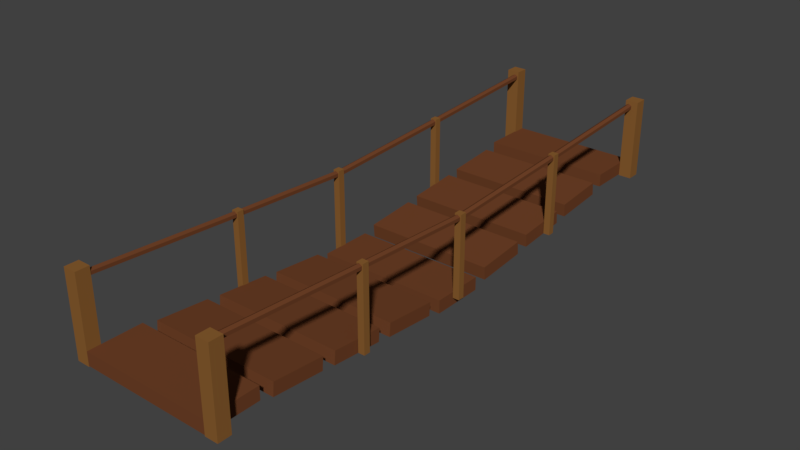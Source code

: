 # Source: Bridge.blend  (saved by Blender 2.79.0; exported with 4.5.12 LTS)
import bpy
from mathutils import Matrix  # noqa: F401  (used for matrix-valued properties, if any)

bpy.ops.wm.read_factory_settings(use_empty=True)
scene = bpy.context.scene
scene.name = 'Scene'

# ---- collections
col_collection_1 = bpy.data.collections.new('Collection 1'); scene.collection.children.link(col_collection_1)

# ---- materials (node trees are filled in below, after node groups)
mat_woodpanel = bpy.data.materials.new('WoodPanel')
mat_woodpanel.alpha_threshold = 0.0
mat_woodpanel.diffuse_color = (0.162, 0.05448, 0.02122, 1.0)
mat_woodpanel.roughness = 0.5
mat_rope = bpy.data.materials.new('Rope')
mat_rope.alpha_threshold = 0.0
mat_rope.diffuse_color = (0.2668, 0.08681, 0.03236, 1.0)
mat_rope.roughness = 0.5
mat_posts = bpy.data.materials.new('Posts')
mat_posts.alpha_threshold = 0.0
mat_posts.diffuse_color = (0.2542, 0.1119, 0.02956, 1.0)
mat_posts.roughness = 0.5

# ---- material node trees
mat_woodpanel.use_nodes = True; mat_woodpanel.node_tree.nodes.clear()
_N = mat_woodpanel.node_tree.nodes; _L = mat_woodpanel.node_tree.links
n0 = _N.new('ShaderNodeOutputMaterial'); n0.name = 'Material Output'; n0.location = (300, 300)
n1 = _N.new('ShaderNodeBsdfDiffuse'); n1.name = 'Diffuse BSDF'; n1.location = (10, 300)
n1.inputs[0].default_value = (0.162, 0.05448, 0.02122, 1.0)
_L.new(n1.outputs[0], n0.inputs[0])
n0.is_active_output = True
mat_rope.use_nodes = True; mat_rope.node_tree.nodes.clear()
_N = mat_rope.node_tree.nodes; _L = mat_rope.node_tree.links
n0 = _N.new('ShaderNodeOutputMaterial'); n0.name = 'Material Output'; n0.location = (300, 300)
n1 = _N.new('ShaderNodeBsdfDiffuse'); n1.name = 'Diffuse BSDF'; n1.location = (10, 300)
n1.inputs[0].default_value = (0.162, 0.05448, 0.02122, 1.0)
_L.new(n1.outputs[0], n0.inputs[0])
n0.is_active_output = True
mat_posts.use_nodes = True; mat_posts.node_tree.nodes.clear()
_N = mat_posts.node_tree.nodes; _L = mat_posts.node_tree.links
n0 = _N.new('ShaderNodeOutputMaterial'); n0.name = 'Material Output'; n0.location = (300, 300)
n1 = _N.new('ShaderNodeBsdfDiffuse'); n1.name = 'Diffuse BSDF'; n1.location = (10, 300)
n1.inputs[0].default_value = (0.2542, 0.1119, 0.02956, 1.0)
_L.new(n1.outputs[0], n0.inputs[0])
n0.is_active_output = True

# ---- world
world_world = bpy.data.worlds.new('World'); scene.world = world_world
world_world.color = (0.05088, 0.05088, 0.05088)
world_world.use_sun_shadow = False
world_world.sun_shadow_jitter_overblur = 0.0
world_world.cycles.sampling_method = 'MANUAL'

# ---- meshes
me_cylinder = bpy.data.meshes.new('Cylinder')
me_cylinder.from_pydata([(0.03897, 4.338, 0.5899), (0.03897, -4.338, 0.5899), (0.08227, 4.338, 0.5649), (0.08227, -4.338, 0.5649), (0.08227, 4.338, 0.5149), (0.08227, -4.338, 0.5149), (0.03897, 4.338, 0.4899), (0.03897, -4.338, 0.4899), (-0.004334, 4.338, 0.5149), (-0.004334, -4.338, 0.5149), (-0.004334, 4.338, 0.5649), (-0.004334, -4.338, 0.5649), (0.03897, -3.633e-08, 0.3487), (0.08227, -3.524e-08, 0.3237), (0.08227, -3.305e-08, 0.2737), (0.03897, -3.196e-08, 0.2487), (-0.004334, -3.305e-08, 0.2737), (-0.004334, -3.524e-08, 0.3237), (0.08227, 2.169, 0.4362), (0.08227, 2.169, 0.3862), (0.03897, 2.169, 0.3612), (-0.004334, 2.169, 0.3862), (-0.004334, 2.169, 0.4362), (0.03897, 2.169, 0.4612), (0.03897, -2.169, 0.4612), (0.08227, -2.169, 0.4362), (0.08227, -2.169, 0.3862), (0.03897, -2.169, 0.3612), (-0.004334, -2.169, 0.3862), (-0.004334, -2.169, 0.4362), (-0.001805, -1.96, -0.8), (-0.001805, -1.96, 0.4562), (-0.001805, -1.86, -0.8), (-0.001805, -1.86, 0.4562), (0.09819, -1.96, -0.8), (0.09819, -1.96, 0.4562), (0.09819, -1.86, -0.8), (0.09819, -1.86, 0.4562), (-0.001805, 2.076, -0.7936), (-0.001805, 2.076, 0.4627), (-0.001805, 2.176, -0.7936), (-0.001805, 2.176, 0.4627), (0.09819, 2.076, -0.7936), (0.09819, 2.076, 0.4627), (0.09819, 2.176, -0.7936), (0.09819, 2.176, 0.4627), (-0.001805, -0.08408, -0.8914), (-0.001805, -0.08408, 0.3649), (-0.001805, 0.01592, -0.8914), (-0.001805, 0.01592, 0.3649), (0.09819, -0.08408, -0.8914), (0.09819, -0.08408, 0.3649), (0.09819, 0.01592, -0.8914), (0.09819, 0.01592, 0.3649), (2.14, 4.338, 0.5899), (2.14, -4.338, 0.5899), (2.183, 4.338, 0.5649), (2.183, -4.338, 0.5649), (2.183, 4.338, 0.5149), (2.183, -4.338, 0.5149), (2.14, 4.338, 0.4899), (2.14, -4.338, 0.4899), (2.096, 4.338, 0.5149), (2.096, -4.338, 0.5149), (2.096, 4.338, 0.5649), (2.096, -4.338, 0.5649), (2.14, -3.782e-08, 0.3487), (2.183, -3.673e-08, 0.3237), (2.183, -3.454e-08, 0.2737), (2.14, -3.345e-08, 0.2487), (2.096, -3.454e-08, 0.2737), (2.096, -3.673e-08, 0.3237), (2.183, 2.169, 0.4362), (2.183, 2.169, 0.3862), (2.14, 2.169, 0.3612), (2.096, 2.169, 0.3862), (2.096, 2.169, 0.4362), (2.14, 2.169, 0.4612), (2.14, -2.169, 0.4612), (2.183, -2.169, 0.4362), (2.183, -2.169, 0.3862), (2.14, -2.169, 0.3612), (2.096, -2.169, 0.3862), (2.096, -2.169, 0.4362), (2.099, -1.96, -0.8), (2.099, -1.96, 0.4562), (2.099, -1.86, -0.8), (2.099, -1.86, 0.4562), (2.199, -1.96, -0.8), (2.199, -1.96, 0.4562), (2.199, -1.86, -0.8), (2.199, -1.86, 0.4562), (2.099, 2.076, -0.7936), (2.099, 2.076, 0.4627), (2.099, 2.176, -0.7936), (2.099, 2.176, 0.4627), (2.199, 2.076, -0.7936), (2.199, 2.076, 0.4627), (2.199, 2.176, -0.7936), (2.199, 2.176, 0.4627), (2.099, -0.08408, -0.8914), (2.099, -0.08408, 0.3649), (2.099, 0.01592, -0.8914), (2.099, 0.01592, 0.3649), (2.199, -0.08408, -0.8914), (2.199, -0.08408, 0.3649), (2.199, 0.01592, -0.8914), (2.199, 0.01592, 0.3649), (-0.113, -4.36, -0.6247), (-0.113, -4.36, 0.6315), (-0.113, -4.16, -0.6247), (-0.113, -4.16, 0.6315), (0.08698, -4.36, -0.6247), (0.08698, -4.36, 0.6315), (0.08698, -4.16, -0.6247), (0.08698, -4.16, 0.6315), (-0.09674, 4.236, -0.6247), (-0.09674, 4.236, 0.6315), (-0.09674, 4.436, -0.6247), (-0.09674, 4.436, 0.6315), (0.1033, 4.236, -0.6247), (0.1033, 4.236, 0.6315), (0.1033, 4.436, -0.6247), (0.1033, 4.436, 0.6315), (2.086, 4.236, -0.6247), (2.086, 4.236, 0.6315), (2.086, 4.436, -0.6247), (2.086, 4.436, 0.6315), (2.286, 4.236, -0.6247), (2.286, 4.236, 0.6315), (2.286, 4.436, -0.6247), (2.286, 4.436, 0.6315), (2.086, -4.36, -0.6247), (2.086, -4.36, 0.6315), (2.086, -4.16, -0.6247), (2.086, -4.16, 0.6315), (2.286, -4.36, -0.6247), (2.286, -4.36, 0.6315), (2.286, -4.16, -0.6247), (2.286, -4.16, 0.6315), (0.08926, 3.641, -0.61), (0.08926, 3.641, -0.41), (0.08926, 4.441, -0.61), (0.08926, 4.441, -0.41), (2.089, 3.641, -0.61), (2.089, 3.641, -0.41), (2.089, 4.441, -0.61), (2.089, 4.441, -0.41), (0.08926, 2.651, -0.7445), (0.08926, 2.634, -0.5452), (0.08926, 3.448, -0.6748), (0.08926, 3.431, -0.4755), (2.089, 2.651, -0.7445), (2.089, 2.634, -0.5452), (2.089, 3.448, -0.6748), (2.089, 3.431, -0.4755), (0.08926, 1.651, -0.8445), (0.08926, 1.634, -0.6452), (0.08926, 2.448, -0.7748), (0.08926, 2.431, -0.5755), (2.089, 1.651, -0.8445), (2.089, 1.634, -0.6452), (2.089, 2.448, -0.7748), (2.089, 2.431, -0.5755), (0.08926, -4.359, -0.61), (0.08926, -4.359, -0.41), (0.08926, -3.559, -0.61), (0.08926, -3.559, -0.41), (2.089, -4.359, -0.61), (2.089, -4.359, -0.41), (2.089, -3.559, -0.61), (2.089, -3.559, -0.41), (0.08926, -3.366, -0.6748), (0.08926, -3.349, -0.4755), (0.08926, -2.569, -0.7445), (0.08926, -2.552, -0.5452), (2.089, -3.366, -0.6748), (2.089, -3.349, -0.4755), (2.089, -2.569, -0.7445), (2.089, -2.552, -0.5452), (0.08926, -2.366, -0.7748), (0.08926, -2.349, -0.5755), (0.08926, -1.569, -0.8445), (0.08926, -1.552, -0.6452), (2.089, -2.366, -0.7748), (2.089, -2.349, -0.5755), (2.089, -1.569, -0.8445), (2.089, -1.552, -0.6452), (0.08926, -1.366, -0.8748), (0.08926, -1.349, -0.6755), (0.08926, -0.5694, -0.9445), (0.08926, -0.5519, -0.7452), (2.089, -1.366, -0.8748), (2.089, -1.349, -0.6755), (2.089, -0.5694, -0.9445), (2.089, -0.5519, -0.7452), (0.08926, 0.6511, -0.9445), (0.08926, 0.6337, -0.7452), (0.08926, 1.448, -0.8748), (0.08926, 1.431, -0.6755), (2.089, 0.6511, -0.9445), (2.089, 0.6337, -0.7452), (2.089, 1.448, -0.8748), (2.089, 1.431, -0.6755), (0.08926, -0.3591, -1.01), (0.08926, -0.3591, -0.81), (0.08926, 0.4409, -1.01), (0.08926, 0.4409, -0.81), (2.089, -0.3591, -1.01), (2.089, -0.3591, -0.81), (2.089, 0.4409, -1.01), (2.089, 0.4409, -0.81)], [], [(24, 1, 3, 25), (25, 3, 5, 26), (26, 5, 7, 27), (27, 7, 9, 28), (3, 1, 11, 9, 7, 5), (28, 9, 11, 29), (29, 11, 1, 24), (0, 2, 4, 6, 8, 10), (22, 17, 12, 23), (21, 16, 17, 22), (20, 15, 16, 21), (19, 14, 15, 20), (18, 13, 14, 19), (23, 12, 13, 18), (0, 23, 18, 2), (2, 18, 19, 4), (4, 19, 20, 6), (6, 20, 21, 8), (8, 21, 22, 10), (10, 22, 23, 0), (17, 29, 24, 12), (16, 28, 29, 17), (15, 27, 28, 16), (14, 26, 27, 15), (13, 25, 26, 14), (12, 24, 25, 13), (30, 31, 33, 32), (32, 33, 37, 36), (36, 37, 35, 34), (34, 35, 31, 30), (32, 36, 34, 30), (37, 33, 31, 35), (38, 39, 41, 40), (40, 41, 45, 44), (44, 45, 43, 42), (42, 43, 39, 38), (40, 44, 42, 38), (45, 41, 39, 43), (46, 47, 49, 48), (48, 49, 53, 52), (52, 53, 51, 50), (50, 51, 47, 46), (48, 52, 50, 46), (53, 49, 47, 51), (78, 55, 57, 79), (79, 57, 59, 80), (80, 59, 61, 81), (81, 61, 63, 82), (57, 55, 65, 63, 61, 59), (82, 63, 65, 83), (83, 65, 55, 78), (54, 56, 58, 60, 62, 64), (76, 71, 66, 77), (75, 70, 71, 76), (74, 69, 70, 75), (73, 68, 69, 74), (72, 67, 68, 73), (77, 66, 67, 72), (54, 77, 72, 56), (56, 72, 73, 58), (58, 73, 74, 60), (60, 74, 75, 62), (62, 75, 76, 64), (64, 76, 77, 54), (71, 83, 78, 66), (70, 82, 83, 71), (69, 81, 82, 70), (68, 80, 81, 69), (67, 79, 80, 68), (66, 78, 79, 67), (84, 85, 87, 86), (86, 87, 91, 90), (90, 91, 89, 88), (88, 89, 85, 84), (86, 90, 88, 84), (91, 87, 85, 89), (92, 93, 95, 94), (94, 95, 99, 98), (98, 99, 97, 96), (96, 97, 93, 92), (94, 98, 96, 92), (99, 95, 93, 97), (100, 101, 103, 102), (102, 103, 107, 106), (106, 107, 105, 104), (104, 105, 101, 100), (102, 106, 104, 100), (107, 103, 101, 105), (108, 109, 111, 110), (110, 111, 115, 114), (114, 115, 113, 112), (112, 113, 109, 108), (110, 114, 112, 108), (115, 111, 109, 113), (116, 117, 119, 118), (118, 119, 123, 122), (122, 123, 121, 120), (120, 121, 117, 116), (118, 122, 120, 116), (123, 119, 117, 121), (124, 125, 127, 126), (126, 127, 131, 130), (130, 131, 129, 128), (128, 129, 125, 124), (126, 130, 128, 124), (131, 127, 125, 129), (132, 133, 135, 134), (134, 135, 139, 138), (138, 139, 137, 136), (136, 137, 133, 132), (134, 138, 136, 132), (139, 135, 133, 137), (140, 141, 143, 142), (142, 143, 147, 146), (146, 147, 145, 144), (144, 145, 141, 140), (142, 146, 144, 140), (147, 143, 141, 145), (148, 149, 151, 150), (150, 151, 155, 154), (154, 155, 153, 152), (152, 153, 149, 148), (150, 154, 152, 148), (155, 151, 149, 153), (156, 157, 159, 158), (158, 159, 163, 162), (162, 163, 161, 160), (160, 161, 157, 156), (158, 162, 160, 156), (163, 159, 157, 161), (164, 165, 167, 166), (166, 167, 171, 170), (170, 171, 169, 168), (168, 169, 165, 164), (166, 170, 168, 164), (171, 167, 165, 169), (172, 173, 175, 174), (174, 175, 179, 178), (178, 179, 177, 176), (176, 177, 173, 172), (174, 178, 176, 172), (179, 175, 173, 177), (180, 181, 183, 182), (182, 183, 187, 186), (186, 187, 185, 184), (184, 185, 181, 180), (182, 186, 184, 180), (187, 183, 181, 185), (188, 189, 191, 190), (190, 191, 195, 194), (194, 195, 193, 192), (192, 193, 189, 188), (190, 194, 192, 188), (195, 191, 189, 193), (196, 197, 199, 198), (198, 199, 203, 202), (202, 203, 201, 200), (200, 201, 197, 196), (198, 202, 200, 196), (203, 199, 197, 201), (204, 205, 207, 206), (206, 207, 211, 210), (210, 211, 209, 208), (208, 209, 205, 204), (206, 210, 208, 204), (211, 207, 205, 209)])
me_cylinder.polygons.foreach_set('material_index', [1, 1, 1, 1, 1, 1, 1, 1, 1, 1, 1, 1, 1, 1, 1, 1, 1, 1, 1, 1, 1, 1, 1, 1, 1, 1, 2, 2, 2, 2, 2, 2, 2, 2, 2, 2, 2, 2, 2, 2, 2, 2, 2, 2, 1, 1, 1, 1, 1, 1, 1, 1, 1, 1, 1, 1, 1, 1, 1, 1, 1, 1, 1, 1, 1, 1, 1, 1, 1, 1, 2, 2, 2, 2, 2, 2, 2, 2, 2, 2, 2, 2, 2, 2, 2, 2, 2, 2, 2, 2, 2, 2, 2, 2, 2, 2, 2, 2, 2, 2, 2, 2, 2, 2, 2, 2, 2, 2, 2, 2, 2, 2, 0, 0, 0, 0, 0, 0, 0, 0, 0, 0, 0, 0, 0, 0, 0, 0, 0, 0, 0, 0, 0, 0, 0, 0, 0, 0, 0, 0, 0, 0, 0, 0, 0, 0, 0, 0, 0, 0, 0, 0, 0, 0, 0, 0, 0, 0, 0, 0, 0, 0, 0, 0, 0, 0])
me_cylinder.materials.append(mat_woodpanel)
me_cylinder.materials.append(mat_rope)
me_cylinder.materials.append(mat_posts)
me_cylinder.use_remesh_preserve_volume = False
me_cylinder.use_remesh_preserve_attributes = False
me_cylinder.use_mirror_vertex_groups = False
me_cylinder.update()

# ---- objects
ob_cylinder = bpy.data.objects.new('Cylinder', me_cylinder)

# ---- transforms, parenting, visibility, modifiers, constraints
ob_cylinder.location = (-1.114, 0.01591, 0.5546)
ob_cylinder.lineart.crease_threshold = 0.0

# ---- collection membership
col_collection_1.objects.link(ob_cylinder)

# ---- scene / render settings (as saved in the file)
scene.frame_start = 1; scene.frame_end = 250; scene.frame_set(1)
scene.render.engine = 'CYCLES'
scene.render.resolution_percentage = 50
scene.render.dither_intensity = 0.0
scene.cycles.use_denoising = False
scene.cycles.samples = 128
scene.cycles.sampling_pattern = 'TABULATED_SOBOL'
scene.cycles.use_adaptive_sampling = False
scene.cycles.use_light_tree = False
scene.cycles.blur_glossy = 0.0
scene.cycles.sample_clamp_indirect = 0.0
scene.view_settings.view_transform = 'Standard'
bpy.context.view_layer.update()

# ---- added for rendering (the .blend has no active camera and no usable light): camera, sun
cam_auto = bpy.data.cameras.new('AutoCamera')
cam_auto.lens = 50.0
cam_auto.sensor_width = 36.0
cam_auto.clip_end = 1000.0
ob_auto_camera = bpy.data.objects.new('AutoCamera', cam_auto)
scene.collection.objects.link(ob_auto_camera)
ob_auto_camera.location = (8.54837, -10.235, 7.22604)
ob_auto_camera.rotation_euler = (1.09748, -7.21219e-08, 0.694738)
scene.camera = ob_auto_camera
light_auto_sun = bpy.data.lights.new('AutoSun', 'SUN')
light_auto_sun.energy = 3.0
light_auto_sun.angle = 0.0523599
ob_auto_sun = bpy.data.objects.new('AutoSun', light_auto_sun)
scene.collection.objects.link(ob_auto_sun)
ob_auto_sun.rotation_euler = (0.872665, 0.174533, 0.523599)
bpy.context.view_layer.update()
